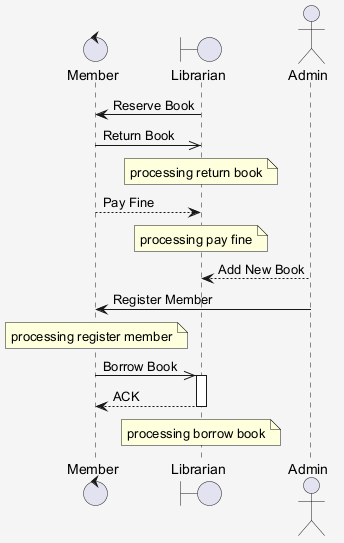

The diagram above was rendered by PlantUML. Its source (embedded in the PNG):
@startuml
skinparam shadowing false
skinparam backgroundColor #F5F5F5
control "Member" as M
boundary "Librarian" as L
actor "Admin" as A
L -> M : Reserve Book
M ->> L : Return Book
note over L : processing return book
M --> L : Pay Fine
note over L : processing pay fine
A --> L : Add New Book
A -> M : Register Member
note over M : processing register member
M ->> L : Borrow Book
activate L
L --> M : ACK
deactivate L
note over L : processing borrow book
@enduml